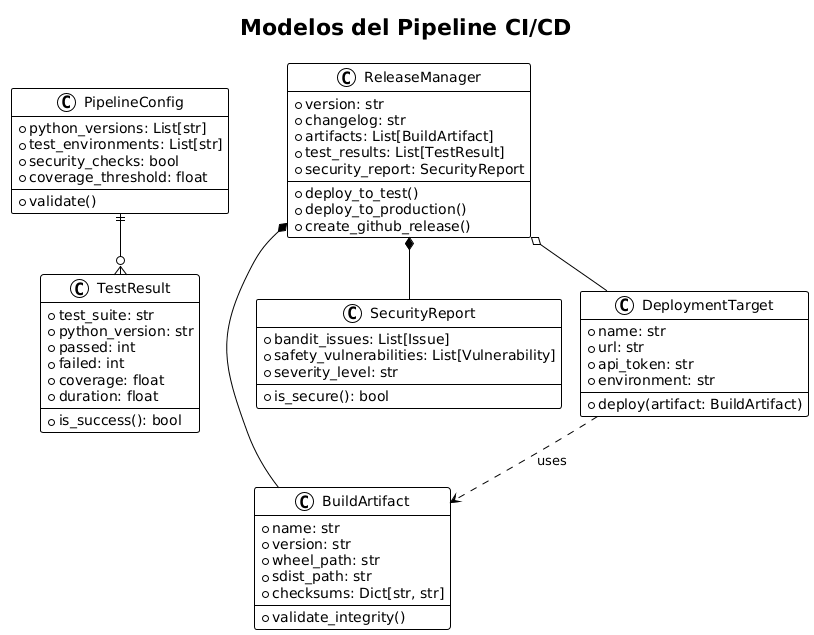

The diagram above was rendered by PlantUML. Its source (embedded in the PNG):
@startuml







<style>
  root {
    BackgroundColor white
    FontColor black
    FontName Verdana
    HyperLinkColor blue
    LineColor black
    LineThickness 1
    Margin 5
  }
  document {
    caption {
      LineThickness 0
    }
    footer {
      LineThickness 0
    }
    header {
      LineThickness 0
    }
    title {
      FontSize 22
      LineThickness 0
    }
  }
  node {
    MaximumWidth 300
  }
</style>

skinparam ArrowLollipopColor black
skinparam BackgroundColor white
skinparam DefaultFontName Verdana
skinparam DefaultMonospacedFontName Courier
skinparam LifelineStrategy nosolid
skinparam ParticipantPadding 10
skinparam SequenceLifeLineBorderColor black
skinparam Shadowing false
skinparam UseBetaStyle true

skinparam Activity {
  BackgroundColor white
  BarColor black
  BorderColor black
  FontColor black
  FontName Verdana
}
skinparam Boundary {
  FontColor black
}
skinparam Box {
  Padding 5
}
skinparam CircledCharacter {
  FontColor black
  FontName Courier
  Radius 9
}
skinparam Class {
  BackgroundColor white
  BorderColor black
  FontColor black
  FontName Verdana
}
skinparam ClassAttribute {
  FontColor black
  FontName Verdana
}
skinparam ClassStereotype {
  FontColor black
  FontName Verdana
}
skinparam Footer {
  FontColor black
  FontName Verdana
}
skinparam Header {
  FontColor black
  FontName Verdana
}
skinparam Hyperlink {
  Color blue
}
skinparam IconPackage {
  Color black
  BackgroundColor white
}
skinparam IconPrivate {
  Color black
  BackgroundColor white
}
skinparam IconProtected {
  Color black
  BackgroundColor white
}
skinparam IconPublic {
  Color black
  BackgroundColor white
}
skinparam Note {
  FontColor black
  FontName Verdana
}
skinparam Object {
  BorderColor black
}
skinparam Package {
  BorderColor black
  FontColor black
  FontName Verdana
}
skinparam State {
  BackgroundColor white
  BorderColor black
}
skinparam StereotypeA {
  BackgroundColor white
  BorderColor black
}
skinparam StereotypeC {
  BackgroundColor white
  BorderColor black
}
skinparam StereotypeE {
  BackgroundColor white
  BorderColor black
}
skinparam StereotypeI {
  BackgroundColor white
  BorderColor black
}
skinparam StereotypeN {
  BackgroundColor white
  BorderColor black
}
skinparam UseCaseStereoType {
  FontColor black
  FontName Verdana
}
title Modelos del Pipeline CI/CD
class PipelineConfig {
  +python_versions: List[str]
  +test_environments: List[str]
  +security_checks: bool
  +coverage_threshold: float
  +validate()
}

class BuildArtifact {
  +name: str
  +version: str
  +wheel_path: str
  +sdist_path: str
  +checksums: Dict[str, str]
  +validate_integrity()
}

class TestResult {
  +test_suite: str
  +python_version: str
  +passed: int
  +failed: int
  +coverage: float
  +duration: float
  +is_success(): bool
}

class SecurityReport {
  +bandit_issues: List[Issue]
  +safety_vulnerabilities: List[Vulnerability]
  +severity_level: str
  +is_secure(): bool
}

class DeploymentTarget {
  +name: str
  +url: str
  +api_token: str
  +environment: str
  +deploy(artifact: BuildArtifact)
}

class ReleaseManager {
  +version: str
  +changelog: str
  +artifacts: List[BuildArtifact]
  +test_results: List[TestResult]
  +security_report: SecurityReport
  +deploy_to_test()
  +deploy_to_production()
  +create_github_release()
}

PipelineConfig ||--o{ TestResult
ReleaseManager *-- BuildArtifact
ReleaseManager *-- SecurityReport
ReleaseManager o-- DeploymentTarget
DeploymentTarget ..> BuildArtifact : uses

@enduml